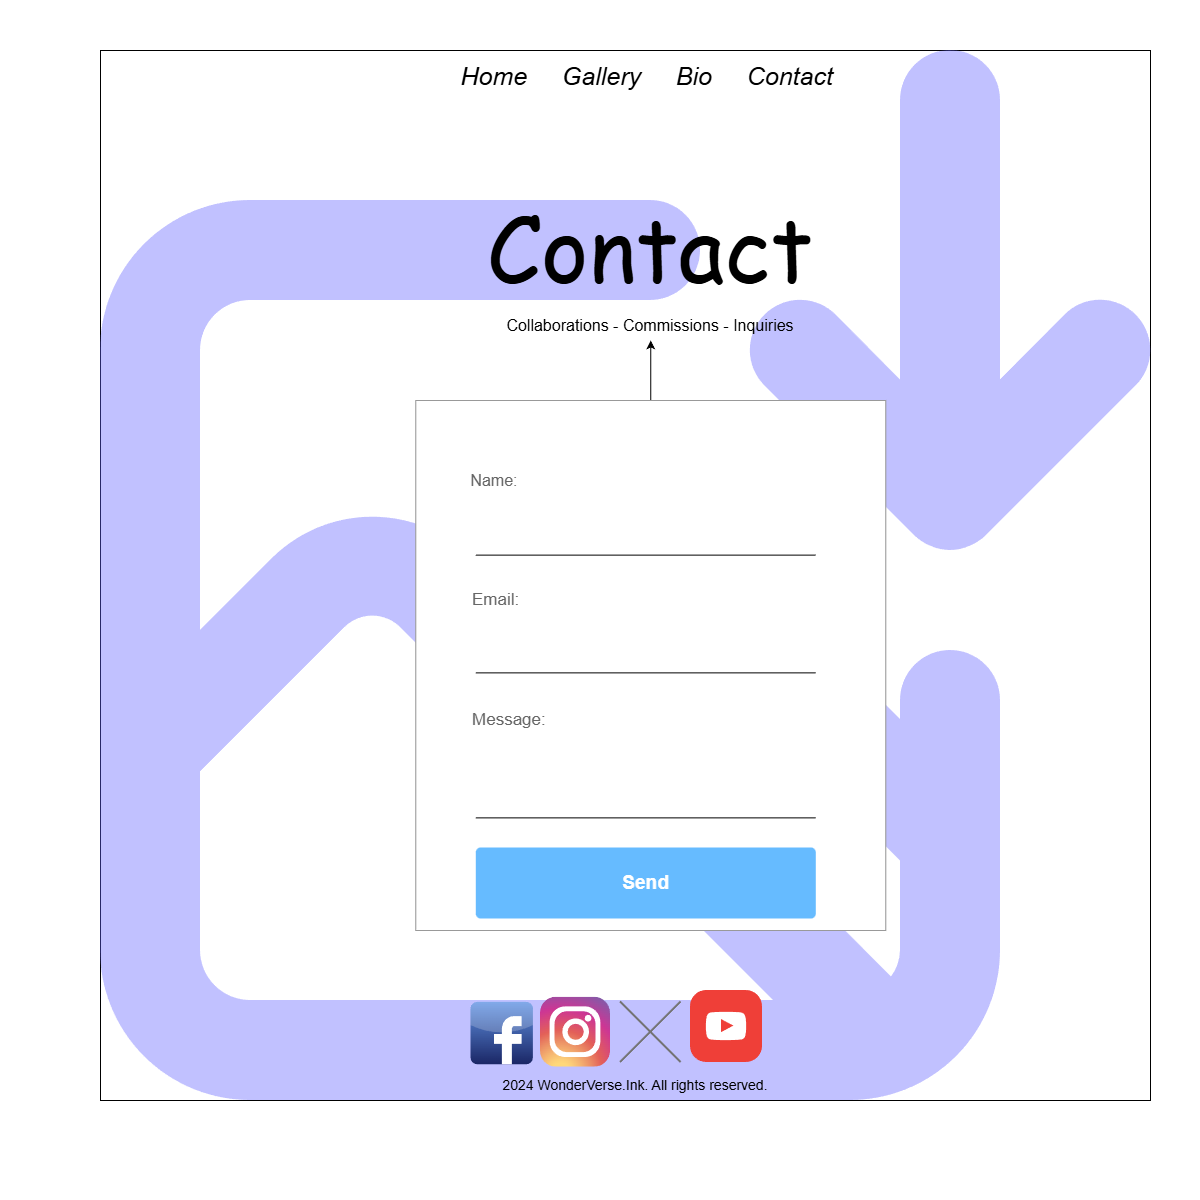

The diagram above was exported from draw.io. Its source (the exported page's mxGraphModel, read from the mxfile embedded in the PNG):
<mxGraphModel dx="2733" dy="2164" grid="1" gridSize="10" guides="1" tooltips="1" connect="1" arrows="1" fold="1" page="1" pageScale="1" pageWidth="850" pageHeight="1100" math="0" shadow="0">
  <root>
    <mxCell id="0" />
    <mxCell id="1" parent="0" />
    <mxCell id="4wsWnS4fPzUkLiOBJvR6-1" parent="1" style="whiteSpace=wrap;html=1;aspect=fixed;" value="" vertex="1">
      <mxGeometry height="1050" width="1050" x="10" y="40" as="geometry" />
    </mxCell>
    <mxCell id="4wsWnS4fPzUkLiOBJvR6-3" parent="1" style="shape=image;html=1;verticalAlign=top;verticalLabelPosition=bottom;labelBackgroundColor=#ffffff;imageAspect=0;aspect=fixed;image=https://icons.diagrams.net/icon-cache1/Unicons_Line_vol_4-2966/image-download-1496.svg;opacity=40;" value="" vertex="1">
      <mxGeometry height="1200" width="1200" x="-90" y="-10" as="geometry" />
    </mxCell>
    <mxCell id="4wsWnS4fPzUkLiOBJvR6-4" parent="1" style="text;html=1;whiteSpace=wrap;strokeColor=none;fillColor=none;align=center;verticalAlign=middle;rounded=0;" value="&lt;i&gt;&lt;font style=&quot;font-size: 25px;&quot;&gt;Home&amp;nbsp; &amp;nbsp; &amp;nbsp;Gallery&amp;nbsp; &amp;nbsp; &amp;nbsp;Bio&amp;nbsp; &amp;nbsp; &amp;nbsp;Contact&lt;/font&gt;&amp;nbsp;&amp;nbsp;&lt;/i&gt;" vertex="1">
      <mxGeometry height="50" width="1050" x="35.3" y="40" as="geometry" />
    </mxCell>
    <mxCell id="4wsWnS4fPzUkLiOBJvR6-5" parent="1" style="text;html=1;whiteSpace=wrap;strokeColor=none;fillColor=none;align=center;verticalAlign=middle;rounded=0;" value="&lt;font face=&quot;Comic Sans MS&quot;&gt;&lt;span style=&quot;font-size: 90px;&quot;&gt;Contact&lt;/span&gt;&lt;/font&gt;" vertex="1">
      <mxGeometry height="30" width="950" x="85.30000000000001" y="220" as="geometry" />
    </mxCell>
    <mxCell id="4wsWnS4fPzUkLiOBJvR6-17" parent="1" style="dashed=0;outlineConnect=0;html=1;align=center;labelPosition=center;verticalLabelPosition=bottom;verticalAlign=top;shape=mxgraph.webicons.facebook;fillColor=#6294E4;gradientColor=#1A2665" value="" vertex="1">
      <mxGeometry height="62.4" width="62.4" x="380" y="991.4" as="geometry" />
    </mxCell>
    <mxCell id="4wsWnS4fPzUkLiOBJvR6-18" parent="1" style="shape=image;html=1;verticalAlign=top;verticalLabelPosition=bottom;labelBackgroundColor=#ffffff;imageAspect=0;aspect=fixed;image=https://icons.diagrams.net/icon-cache1/Social_media-2804/25_social-1056.svg" value="" vertex="1">
      <mxGeometry height="70" width="70" x="450" y="986.7" as="geometry" />
    </mxCell>
    <mxCell id="4wsWnS4fPzUkLiOBJvR6-20" parent="1" style="html=1;dashed=0;aspect=fixed;verticalLabelPosition=bottom;verticalAlign=top;align=center;shape=mxgraph.gmdl.x;strokeColor=#737373;fillColor=#737373;shadow=0;strokeWidth=2;sketch=0;" value="" vertex="1">
      <mxGeometry height="60.6" width="60.6" x="530" y="991.4" as="geometry" />
    </mxCell>
    <mxCell id="4wsWnS4fPzUkLiOBJvR6-21" parent="1" style="shape=image;html=1;verticalAlign=top;verticalLabelPosition=bottom;labelBackgroundColor=#ffffff;imageAspect=0;aspect=fixed;image=https://icons.diagrams.net/icon-cache1/Social_media-2804/6_social-1075.svg" value="" vertex="1">
      <mxGeometry height="72" width="72" x="600" y="980" as="geometry" />
    </mxCell>
    <mxCell id="4wsWnS4fPzUkLiOBJvR6-22" parent="1" style="text;html=1;whiteSpace=wrap;strokeColor=none;fillColor=none;align=center;verticalAlign=middle;rounded=0;" value="&lt;font style=&quot;font-size: 14px;&quot;&gt;2024 WonderVerse.Ink. All rights reserved.&lt;/font&gt;" vertex="1">
      <mxGeometry height="30" width="520" x="285" y="1060" as="geometry" />
    </mxCell>
    <mxCell id="4wsWnS4fPzUkLiOBJvR6-25" parent="1" style="text;html=1;whiteSpace=wrap;strokeColor=none;fillColor=none;align=center;verticalAlign=middle;rounded=0;" value="&lt;font style=&quot;font-size: 16px;&quot;&gt;Collaborations - Commissions - Inquiries&lt;/font&gt;" vertex="1">
      <mxGeometry height="30" width="430" x="345.3" y="300" as="geometry" />
    </mxCell>
    <mxCell id="4wsWnS4fPzUkLiOBJvR6-39" edge="1" parent="1" source="4wsWnS4fPzUkLiOBJvR6-26" style="edgeStyle=orthogonalEdgeStyle;rounded=0;orthogonalLoop=1;jettySize=auto;html=1;" target="4wsWnS4fPzUkLiOBJvR6-25" value="">
      <mxGeometry relative="1" as="geometry" />
    </mxCell>
    <mxCell id="4wsWnS4fPzUkLiOBJvR6-26" parent="1" style="strokeWidth=1;shadow=0;dashed=0;align=center;html=1;shape=mxgraph.mockup.forms.rrect;rSize=0;strokeColor=#999999;fillColor=#ffffff;" value="" vertex="1">
      <mxGeometry height="530" width="470" x="325.3" y="390" as="geometry" />
    </mxCell>
    <mxCell id="4wsWnS4fPzUkLiOBJvR6-29" parent="4wsWnS4fPzUkLiOBJvR6-26" style="strokeWidth=1;shadow=0;dashed=0;align=center;html=1;shape=mxgraph.mockup.forms.anchor;fontSize=12;fontColor=#666666;align=left;resizeWidth=1;spacingLeft=0;" value="&lt;font style=&quot;font-size: 16px;&quot;&gt;&lt;span style=&quot;white-space: pre;&quot;&gt;&#09;&lt;/span&gt;&amp;nbsp; &amp;nbsp; &amp;nbsp; Name:&lt;/font&gt;" vertex="1">
      <mxGeometry height="20" relative="1" width="235" as="geometry">
        <mxPoint y="70" as="offset" />
      </mxGeometry>
    </mxCell>
    <mxCell id="4wsWnS4fPzUkLiOBJvR6-33" parent="4wsWnS4fPzUkLiOBJvR6-26" style="strokeWidth=1;shadow=0;dashed=0;align=center;html=1;shape=mxgraph.mockup.forms.rrect;rSize=5;strokeColor=none;fontColor=#ffffff;fillColor=#66bbff;fontSize=16;fontStyle=1;" value="&lt;font style=&quot;font-size: 19px;&quot;&gt;Send&lt;/font&gt;" vertex="1">
      <mxGeometry height="71" relative="1" width="340" y="1" as="geometry">
        <mxPoint x="60" y="-83" as="offset" />
      </mxGeometry>
    </mxCell>
    <mxCell id="4wsWnS4fPzUkLiOBJvR6-40" parent="4wsWnS4fPzUkLiOBJvR6-26" style="line;strokeWidth=1;html=1;" value="" vertex="1">
      <mxGeometry height="14.722222222222221" width="340" x="60" y="147.22222222222223" as="geometry" />
    </mxCell>
    <mxCell id="4wsWnS4fPzUkLiOBJvR6-41" parent="4wsWnS4fPzUkLiOBJvR6-26" style="line;strokeWidth=1;html=1;" value="" vertex="1">
      <mxGeometry height="14.722222222222221" width="340" x="60" y="265" as="geometry" />
    </mxCell>
    <mxCell id="4wsWnS4fPzUkLiOBJvR6-42" parent="4wsWnS4fPzUkLiOBJvR6-26" style="strokeWidth=4;shadow=0;dashed=0;align=center;html=1;shape=mxgraph.mockup.forms.anchor;fontSize=12;fontColor=#666666;align=left;resizeWidth=1;spacingLeft=0;" value="&lt;font style=&quot;font-size: 17px;&quot;&gt;&lt;span style=&quot;white-space: pre;&quot;&gt;&#09;&lt;/span&gt;&amp;nbsp; &amp;nbsp; &amp;nbsp; Email:&lt;/font&gt;" vertex="1">
      <mxGeometry height="20" relative="1" width="235" as="geometry">
        <mxPoint y="190" as="offset" />
      </mxGeometry>
    </mxCell>
    <mxCell id="4wsWnS4fPzUkLiOBJvR6-44" parent="4wsWnS4fPzUkLiOBJvR6-26" style="strokeWidth=4;shadow=0;dashed=0;align=center;html=1;shape=mxgraph.mockup.forms.anchor;fontSize=12;fontColor=#666666;align=left;resizeWidth=1;spacingLeft=0;" value="&lt;font style=&quot;font-size: 17px;&quot;&gt;&lt;span style=&quot;white-space: pre;&quot;&gt;&#09;&lt;/span&gt;&amp;nbsp; &amp;nbsp; &amp;nbsp; Message:&lt;/font&gt;" vertex="1">
      <mxGeometry height="20" relative="1" width="235" as="geometry">
        <mxPoint y="310" as="offset" />
      </mxGeometry>
    </mxCell>
    <mxCell id="4wsWnS4fPzUkLiOBJvR6-52" parent="4wsWnS4fPzUkLiOBJvR6-26" style="line;strokeWidth=1;html=1;" value="" vertex="1">
      <mxGeometry height="14.722222222222221" width="340" x="60" y="410" as="geometry" />
    </mxCell>
  </root>
</mxGraphModel>